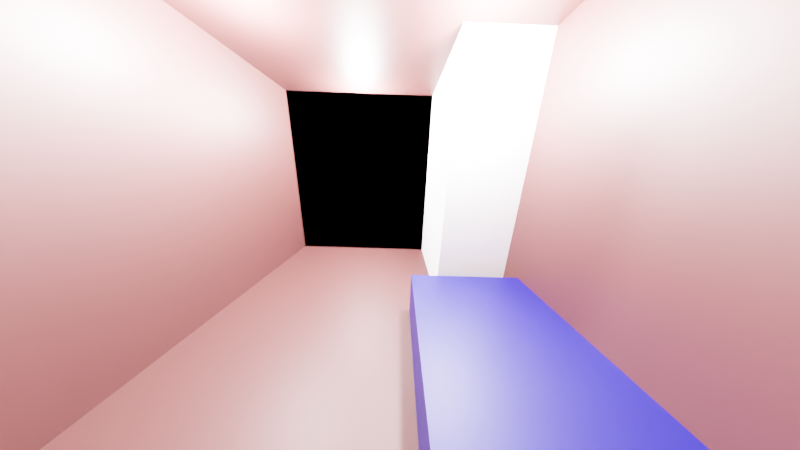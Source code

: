 # Source: lakas_v1.blend  (saved by Blender 2.82.7; exported with 4.5.12 LTS)
import bpy
from mathutils import Matrix  # noqa: F401  (used for matrix-valued properties, if any)

bpy.ops.wm.read_factory_settings(use_empty=True)
scene = bpy.context.scene
scene.name = 'Scene'

# ---- collections
col_collection = bpy.data.collections.new('Collection'); scene.collection.children.link(col_collection)
col_bed_room = bpy.data.collections.new('bed room'); col_collection.children.link(col_bed_room)
col_dining_kitchen = bpy.data.collections.new('dining kitchen'); col_collection.children.link(col_dining_kitchen)

# ---- materials (node trees are filled in below, after node groups)
mat_material_bed = bpy.data.materials.new('material bed')
mat_material_bedroom = bpy.data.materials.new('Material bedroom')
mat_material_closet = bpy.data.materials.new('Material closet')
mat_material_dining_kitchen = bpy.data.materials.new('Material dining kitchen')

# ---- material node trees
mat_material_bed.use_nodes = True; mat_material_bed.node_tree.nodes.clear()
_N = mat_material_bed.node_tree.nodes; _L = mat_material_bed.node_tree.links
n0 = _N.new('ShaderNodeOutputMaterial'); n0.name = 'Material Output'; n0.location = (300, 300)
n1 = _N.new('ShaderNodeBsdfPrincipled'); n1.name = 'Principled BSDF'; n1.location = (10, 300)
n1.distribution = 'GGX'
n1.subsurface_method = 'BURLEY'
n1.inputs[0].default_value = (0.0, 0.0009984, 0.1847, 1.0)
n1.inputs[3].default_value = 1.45
n1.inputs[27].default_value = (0.0, 0.0, 0.0, 1.0)
n1.inputs[28].default_value = 1.0
_L.new(n1.outputs[0], n0.inputs[0])
n0.is_active_output = True
mat_material_bedroom.use_nodes = True; mat_material_bedroom.node_tree.nodes.clear()
_N = mat_material_bedroom.node_tree.nodes; _L = mat_material_bedroom.node_tree.links
n0 = _N.new('ShaderNodeNewGeometry'); n0.name = 'Geometry'; n0.location = (241, 884)
n1 = _N.new('ShaderNodeOutputMaterial'); n1.name = 'Material Output'; n1.location = (994, 648)
n2 = _N.new('ShaderNodeBsdfTransparent'); n2.name = 'Transparent BSDF'; n2.location = (358, 473)
n2.inputs[0].default_value = (1.0, 1.0, 1.0, 0.0)
n3 = _N.new('ShaderNodeMixShader'); n3.name = 'Mix Shader'; n3.location = (770, 616)
n4 = _N.new('ShaderNodeBsdfPrincipled'); n4.name = 'Principled BSDF.001'; n4.location = (346, 291)
n4.distribution = 'GGX'
n4.subsurface_method = 'BURLEY'
n4.inputs[0].default_value = (0.08919, 0.02289, 0.02135, 1.0)
n4.inputs[3].default_value = 1.45
n4.inputs[27].default_value = (0.0, 0.0, 0.0, 1.0)
n4.inputs[28].default_value = 1.0
_L.new(n3.outputs[0], n1.inputs[0])
_L.new(n0.outputs[6], n3.inputs[0])
_L.new(n2.outputs[0], n3.inputs[1])
_L.new(n4.outputs[0], n3.inputs[2])
n1.is_active_output = True
mat_material_closet.use_nodes = True; mat_material_closet.node_tree.nodes.clear()
_N = mat_material_closet.node_tree.nodes; _L = mat_material_closet.node_tree.links
n0 = _N.new('ShaderNodeOutputMaterial'); n0.name = 'Material Output'; n0.location = (300, 300)
n1 = _N.new('ShaderNodeBsdfPrincipled'); n1.name = 'Principled BSDF'; n1.location = (10, 300)
n1.distribution = 'GGX'
n1.subsurface_method = 'BURLEY'
n1.inputs[0].default_value = (0.9996, 0.9996, 0.9996, 1.0)
n1.inputs[3].default_value = 1.45
n1.inputs[27].default_value = (0.0, 0.0, 0.0, 1.0)
n1.inputs[28].default_value = 1.0
_L.new(n1.outputs[0], n0.inputs[0])
n0.is_active_output = True
mat_material_dining_kitchen.use_nodes = True; mat_material_dining_kitchen.node_tree.nodes.clear()
_N = mat_material_dining_kitchen.node_tree.nodes; _L = mat_material_dining_kitchen.node_tree.links
n0 = _N.new('ShaderNodeNewGeometry'); n0.name = 'Geometry'; n0.location = (241, 884)
n1 = _N.new('ShaderNodeBsdfTransparent'); n1.name = 'Transparent BSDF'; n1.location = (358, 473)
n1.inputs[0].default_value = (1.0, 1.0, 1.0, 0.0)
n2 = _N.new('ShaderNodeMixShader'); n2.name = 'Mix Shader'; n2.location = (770, 616)
n3 = _N.new('ShaderNodeBsdfPrincipled'); n3.name = 'Principled BSDF.001'; n3.location = (346, 291)
n3.distribution = 'GGX'
n3.subsurface_method = 'BURLEY'
n3.inputs[0].default_value = (0.08919, 0.02289, 0.02135, 1.0)
n3.inputs[3].default_value = 1.45
n3.inputs[27].default_value = (0.0, 0.0, 0.0, 1.0)
n3.inputs[28].default_value = 1.0
n4 = _N.new('ShaderNodeOutputMaterial'); n4.name = 'Material Output.001'; n4.location = (994, 648)
_L.new(n2.outputs[0], n4.inputs[0])
_L.new(n0.outputs[6], n2.inputs[0])
_L.new(n1.outputs[0], n2.inputs[1])
_L.new(n3.outputs[0], n2.inputs[2])
n4.is_active_output = True

# ---- world
world_world = bpy.data.worlds.new('World'); scene.world = world_world
world_world.use_nodes = True; world_world.node_tree.nodes.clear()
_N = world_world.node_tree.nodes; _L = world_world.node_tree.links
n0 = _N.new('ShaderNodeOutputWorld'); n0.name = 'World Output'; n0.location = (300, 300)
n1 = _N.new('ShaderNodeBackground'); n1.name = 'Background'; n1.location = (10, 300)
n1.inputs[0].default_value = (0.05088, 0.05088, 0.05088, 1.0)
_L.new(n1.outputs[0], n0.inputs[0])
n0.is_active_output = True
world_world.color = (0.05088, 0.05088, 0.05088)
world_world.use_sun_shadow = False
world_world.sun_shadow_jitter_overblur = 0.0

# ---- cameras
cam_camera = bpy.data.cameras.new('Camera')
cam_camera.clip_end = 100.0
cam_camera.lens = 8.035
cam_camera.ortho_scale = 7.314

# ---- lights
light_light = bpy.data.lights.new('Light', 'POINT')
light_light.transmission_factor = 0.0
light_light.energy = 1000.0
light_light.shadow_soft_size = 0.1
light_light.shadow_maximum_resolution = 0.006
light_light.use_absolute_resolution = True
light_light_001 = bpy.data.lights.new('Light.001', 'POINT')
light_light_001.transmission_factor = 0.0
light_light_001.energy = 1000.0
light_light_001.shadow_soft_size = 0.1
light_light_001.shadow_maximum_resolution = 0.006
light_light_001.use_absolute_resolution = True
light_light_002 = bpy.data.lights.new('Light.002', 'POINT')
light_light_002.transmission_factor = 0.0
light_light_002.energy = 1000.0
light_light_002.shadow_soft_size = 0.1
light_light_002.shadow_maximum_resolution = 0.006
light_light_002.use_absolute_resolution = True
light_light_003 = bpy.data.lights.new('Light.003', 'POINT')
light_light_003.transmission_factor = 0.0
light_light_003.energy = 1000.0
light_light_003.shadow_soft_size = 0.1
light_light_003.shadow_maximum_resolution = 0.006
light_light_003.use_absolute_resolution = True

# ---- meshes
me_cube_006 = bpy.data.meshes.new('Cube.006')
me_cube_006.from_pydata([(-1.0, -1.0, -1.0), (-1.0, -1.0, 1.0), (-1.0, 1.0, -1.0), (-1.0, 1.0, 1.0), (1.0, -1.0, -1.0), (1.0, -1.0, 1.0), (1.0, 1.0, -1.0), (1.0, 1.0, 1.0)], [], [(0, 1, 3, 2), (2, 3, 7, 6), (6, 7, 5, 4), (4, 5, 1, 0), (2, 6, 4, 0), (7, 3, 1, 5)])
_uv = me_cube_006.uv_layers.new(name='UVMap')
_uv.uv.foreach_set('vector', [0.375, 0.0, 0.625, 0.0, 0.625, 0.25, 0.375, 0.25, 0.375, 0.25, 0.625, 0.25, 0.625, 0.5, 0.375, 0.5, 0.375, 0.5, 0.625, 0.5, 0.625, 0.75, 0.375, 0.75, 0.375, 0.75, 0.625, 0.75, 0.625, 1.0, 0.375, 1.0, 0.125, 0.5, 0.375, 0.5, 0.375, 0.75, 0.125, 0.75, 0.625, 0.5, 0.875, 0.5, 0.875, 0.75, 0.625, 0.75])
me_cube_006.materials.append(mat_material_bed)
me_cube_006.use_remesh_fix_poles = True
me_cube_006.use_remesh_preserve_attributes = False
me_cube_006.use_mirror_vertex_groups = False
me_cube_006.update()
me_cube_002 = bpy.data.meshes.new('Cube.002')
me_cube_002.from_pydata([(-1.0, -1.0, -1.0), (-1.0, -1.0, 1.0), (-1.0, 1.0, -1.0), (-1.0, 1.0, 1.0), (1.0, -1.0, -1.0), (1.0, -1.0, 1.0), (1.0, 1.0, -1.0), (1.0, 1.0, 1.0)], [], [(0, 1, 3, 2), (2, 3, 7, 6), (6, 7, 5, 4), (4, 5, 1, 0), (2, 6, 4, 0), (7, 3, 1, 5)])
_uv = me_cube_002.uv_layers.new(name='UVMap')
_uv.uv.foreach_set('vector', [0.375, 0.0, 0.625, 0.0, 0.625, 0.25, 0.375, 0.25, 0.375, 0.25, 0.625, 0.25, 0.625, 0.5, 0.375, 0.5, 0.375, 0.5, 0.625, 0.5, 0.625, 0.75, 0.375, 0.75, 0.375, 0.75, 0.625, 0.75, 0.625, 1.0, 0.375, 1.0, 0.125, 0.5, 0.375, 0.5, 0.375, 0.75, 0.125, 0.75, 0.625, 0.5, 0.875, 0.5, 0.875, 0.75, 0.625, 0.75])
me_cube_002.materials.append(mat_material_bedroom)
me_cube_002.use_remesh_fix_poles = True
me_cube_002.use_remesh_preserve_attributes = False
me_cube_002.use_mirror_vertex_groups = False
me_cube_002.update()
me_cube_005 = bpy.data.meshes.new('Cube.005')
me_cube_005.from_pydata([(-1.0, -1.0, -1.0), (-1.0, -1.0, 1.0), (-1.0, 1.0, -1.0), (-1.0, 1.0, 1.0), (1.0, -1.0, -1.0), (1.0, -1.0, 1.0), (1.0, 1.0, -1.0), (1.0, 1.0, 1.0)], [], [(0, 1, 3, 2), (2, 3, 7, 6), (6, 7, 5, 4), (4, 5, 1, 0), (2, 6, 4, 0), (7, 3, 1, 5)])
_uv = me_cube_005.uv_layers.new(name='UVMap')
_uv.uv.foreach_set('vector', [0.375, 0.0, 0.625, 0.0, 0.625, 0.25, 0.375, 0.25, 0.375, 0.25, 0.625, 0.25, 0.625, 0.5, 0.375, 0.5, 0.375, 0.5, 0.625, 0.5, 0.625, 0.75, 0.375, 0.75, 0.375, 0.75, 0.625, 0.75, 0.625, 1.0, 0.375, 1.0, 0.125, 0.5, 0.375, 0.5, 0.375, 0.75, 0.125, 0.75, 0.625, 0.5, 0.875, 0.5, 0.875, 0.75, 0.625, 0.75])
me_cube_005.materials.append(mat_material_closet)
me_cube_005.use_remesh_fix_poles = True
me_cube_005.use_remesh_preserve_attributes = False
me_cube_005.use_mirror_vertex_groups = False
me_cube_005.update()
me_cube_003 = bpy.data.meshes.new('Cube.003')
me_cube_003.from_pydata([(-1.0, -1.0, -1.0), (-1.0, -1.0, 1.0), (-1.0, 1.0, -1.0), (-1.0, 1.0, 1.0), (1.0, -1.0, -1.0), (1.0, -1.0, 1.0), (1.0, 1.0, -1.0), (1.0, 1.0, 1.0)], [], [(0, 1, 3, 2), (2, 3, 7, 6), (6, 7, 5, 4), (4, 5, 1, 0), (2, 6, 4, 0), (7, 3, 1, 5)])
_uv = me_cube_003.uv_layers.new(name='UVMap')
_uv.uv.foreach_set('vector', [0.375, 0.0, 0.625, 0.0, 0.625, 0.25, 0.375, 0.25, 0.375, 0.25, 0.625, 0.25, 0.625, 0.5, 0.375, 0.5, 0.375, 0.5, 0.625, 0.5, 0.625, 0.75, 0.375, 0.75, 0.375, 0.75, 0.625, 0.75, 0.625, 1.0, 0.375, 1.0, 0.125, 0.5, 0.375, 0.5, 0.375, 0.75, 0.125, 0.75, 0.625, 0.5, 0.875, 0.5, 0.875, 0.75, 0.625, 0.75])
me_cube_003.materials.append(mat_material_dining_kitchen)
me_cube_003.use_remesh_fix_poles = True
me_cube_003.use_remesh_preserve_attributes = False
me_cube_003.use_mirror_vertex_groups = False
me_cube_003.update()

# ---- objects
ob_light = bpy.data.objects.new('Light', light_light)
ob_camera = bpy.data.objects.new('Camera', cam_camera)
ob_bed = bpy.data.objects.new('bed', me_cube_006)
ob_bed_room = bpy.data.objects.new('bed room', me_cube_002)
ob_closet = bpy.data.objects.new('closet', me_cube_005)
ob_light_bed_room_1 = bpy.data.objects.new('Light bed room 1', light_light_001)
ob_light_bed_room_2 = bpy.data.objects.new('Light bed room 2', light_light_002)
ob_dining_kitchen = bpy.data.objects.new('dining kitchen', me_cube_003)
ob_light_dining_kitchen = bpy.data.objects.new('Light dining kitchen', light_light_003)

# ---- transforms, parenting, visibility, modifiers, constraints
ob_light.location = (0.08372, 1.595, 4.665)
ob_light.rotation_euler = (0.6503, 0.05522, 1.866)
ob_light.lock_rotations_4d = False
ob_light.empty_display_type = 'ARROWS'
ob_light.color = (0.0, 0.0, 0.0, 0.0)
ob_light.lineart.crease_threshold = 0.0
ob_camera.location = (0.2656, 0.4196, 1.311)
ob_camera.rotation_euler = (1.29, -0.03197, 0.0003453)
ob_camera.lock_rotations_4d = False
ob_camera.empty_display_type = 'ARROWS'
ob_camera.color = (0.0, 0.0, 0.0, 0.0)
ob_camera.display_type = 'WIRE'
ob_camera.lineart.crease_threshold = 0.0
ob_bed.location = (0.9, 0.95, 0.2)
ob_bed.scale = (0.5, 0.95, 0.2)
ob_bed.lineart.crease_threshold = 0.0
ob_bed_room.location = (0.0, 1.7, 1.2)
ob_bed_room.scale = (1.4, 1.7, 1.2)
ob_bed_room.lineart.crease_threshold = 0.0
ob_closet.location = (1.05, 2.75, 1.2)
ob_closet.scale = (0.35, 0.65, 1.2)
ob_closet.lineart.crease_threshold = 0.0
ob_light_bed_room_1.location = (0.8, 1.9, 2.1)
ob_light_bed_room_1.rotation_euler = (0.6503, 0.05522, 1.866)
ob_light_bed_room_1.lock_rotations_4d = False
ob_light_bed_room_1.empty_display_type = 'ARROWS'
ob_light_bed_room_1.color = (0.0, 0.0, 0.0, 0.0)
ob_light_bed_room_1.lineart.crease_threshold = 0.0
ob_light_bed_room_2.location = (-0.8, 1.9, 2.1)
ob_light_bed_room_2.rotation_euler = (0.6503, 0.05522, 1.866)
ob_light_bed_room_2.lock_rotations_4d = False
ob_light_bed_room_2.empty_display_type = 'ARROWS'
ob_light_bed_room_2.color = (0.0, 0.0, 0.0, 0.0)
ob_light_bed_room_2.lineart.crease_threshold = 0.0
ob_dining_kitchen.location = (0.0, 4.8, 1.2)
ob_dining_kitchen.scale = (1.4, 1.4, 1.2)
ob_dining_kitchen.lineart.crease_threshold = 0.0
ob_light_dining_kitchen.location = (-0.3, 3.3, 2.1)
ob_light_dining_kitchen.rotation_euler = (0.6503, 0.05522, 1.866)
ob_light_dining_kitchen.lock_rotations_4d = False
ob_light_dining_kitchen.empty_display_type = 'ARROWS'
ob_light_dining_kitchen.color = (0.0, 0.0, 0.0, 0.0)
ob_light_dining_kitchen.lineart.crease_threshold = 0.0

# ---- collection membership
col_collection.objects.link(ob_light)
col_collection.objects.link(ob_camera)
col_bed_room.objects.link(ob_bed)
col_bed_room.objects.link(ob_bed_room)
col_bed_room.objects.link(ob_closet)
col_bed_room.objects.link(ob_light_bed_room_1)
col_bed_room.objects.link(ob_light_bed_room_2)
col_dining_kitchen.objects.link(ob_dining_kitchen)
col_dining_kitchen.objects.link(ob_light_dining_kitchen)

# ---- scene / render settings (as saved in the file)
scene.camera = ob_camera
scene.frame_start = 1; scene.frame_end = 250; scene.frame_set(202)
scene.render.engine = 'CYCLES'
scene.cycles.use_denoising = False
scene.cycles.samples = 128
scene.cycles.sampling_pattern = 'TABULATED_SOBOL'
scene.cycles.use_adaptive_sampling = False
scene.cycles.use_light_tree = False
scene.view_settings.view_transform = 'Filmic'
bpy.context.view_layer.update()
